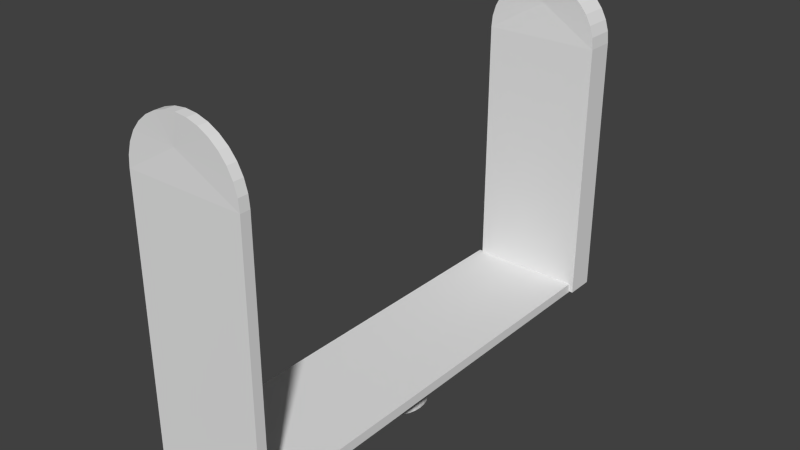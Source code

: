 # Source: kinect_outer_frame.blend  (saved by Blender 2.62.0; exported with 4.5.12 LTS)
import bpy
from mathutils import Matrix  # noqa: F401  (used for matrix-valued properties, if any)

bpy.ops.wm.read_factory_settings(use_empty=True)
scene = bpy.context.scene
scene.name = 'Scene'

# ---- collections
col_collection_1 = bpy.data.collections.new('Collection 1'); scene.collection.children.link(col_collection_1)

# ---- world
world_world = bpy.data.worlds.new('World'); scene.world = world_world
world_world.color = (0.05088, 0.05088, 0.05088)
world_world.use_sun_shadow = False
world_world.sun_shadow_jitter_overblur = 0.0
world_world.cycles.sampling_method = 'MANUAL'
world_world.cycles.sample_map_resolution = 256

# ---- meshes
me_kinect_outer_frame = bpy.data.meshes.new('Kinect Outer Frame')
me_kinect_outer_frame.from_pydata([(-0.02769, 0.1124, 0.1557), (0.002309, 0.1132, 0.1736), (-0.02711, 0.1124, 0.1616), (-0.02541, 0.1124, 0.1672), (-0.02264, 0.1124, 0.1724), (-0.0189, 0.1124, 0.1769), (-0.01436, 0.1124, 0.1807), (-0.009172, 0.1124, 0.1834), (-0.003544, 0.1124, 0.1851), (0.002309, 0.1124, 0.1857), (0.008161, 0.1124, 0.1851), (0.01379, 0.1124, 0.1834), (0.01898, 0.1124, 0.1807), (0.02352, 0.1124, 0.1769), (0.02725, 0.1124, 0.1724), (0.03003, 0.1124, 0.1672), (0.03173, 0.1124, 0.1616), (0.03231, 0.1124, 0.1557), (-0.02769, 0.127, 0.1557), (-0.02711, 0.127, 0.1616), (0.002309, 0.127, 0.1736), (-0.02541, 0.127, 0.1672), (-0.02264, 0.127, 0.1724), (-0.0189, 0.127, 0.1769), (-0.01436, 0.127, 0.1807), (-0.009172, 0.127, 0.1834), (-0.003544, 0.127, 0.1851), (0.002309, 0.127, 0.1857), (0.008161, 0.127, 0.1851), (0.01379, 0.127, 0.1834), (0.01898, 0.127, 0.1807), (0.02352, 0.127, 0.1769), (0.02725, 0.127, 0.1724), (0.03003, 0.127, 0.1672), (0.03173, 0.127, 0.1616), (0.03231, 0.127, 0.1557), (-0.02774, 0.1272, 0.01957), (-0.02774, 0.1122, 0.01957), (0.03226, 0.1272, 0.01957), (0.03226, 0.1122, 0.01957), (-0.02711, 0.127, 0.1499), (-0.02711, 0.1124, 0.1499), (-0.02541, 0.127, 0.1442), (-0.02541, 0.1124, 0.1442), (-0.02264, 0.127, 0.1391), (-0.02264, 0.1124, 0.1391), (-0.0189, 0.127, 0.1345), (-0.0189, 0.1124, 0.1345), (-0.01436, 0.127, 0.1308), (-0.01436, 0.1124, 0.1308), (-0.009172, 0.127, 0.128), (-0.009172, 0.1124, 0.128), (-0.003544, 0.127, 0.1263), (-0.003544, 0.1124, 0.1263), (0.002309, 0.127, 0.1257), (0.002309, 0.1124, 0.1257), (0.008161, 0.127, 0.1263), (0.008161, 0.1124, 0.1263), (0.01379, 0.127, 0.128), (0.01379, 0.1124, 0.128), (0.01898, 0.127, 0.1308), (0.01898, 0.1124, 0.1308), (0.02352, 0.127, 0.1345), (0.02352, 0.1124, 0.1345), (0.02725, 0.127, 0.1391), (0.02725, 0.1124, 0.1391), (0.03003, 0.127, 0.1442), (0.03003, 0.1124, 0.1442), (0.03173, 0.127, 0.1499), (0.03173, 0.1124, 0.1499), (-0.0175, 1.12e-08, 2.645e-05), (-0.0175, 1.12e-08, 0.01903), (-0.01716, 0.003414, 0.01903), (-0.01716, 0.003414, 2.645e-05), (-0.01716, -0.003414, 0.01903), (-0.01716, -0.003414, 2.645e-05), (-0.01617, 0.006697, 0.01903), (-0.01617, 0.006697, 2.645e-05), (-0.01617, -0.006697, 0.01903), (-0.01617, -0.006697, 2.645e-05), (-0.01455, 0.009722, 0.01903), (-0.01455, 0.009722, 2.645e-05), (-0.01455, -0.009722, 0.01903), (-0.01455, -0.009722, 2.645e-05), (-0.01237, 0.01237, 0.01903), (-0.01237, 0.01237, 2.645e-05), (-0.01237, -0.01237, 0.01903), (-0.01237, -0.01237, 2.645e-05), (-0.009722, 0.01455, 0.01903), (-0.009722, 0.01455, 2.645e-05), (-0.009722, -0.01455, 0.01903), (-0.009722, -0.01455, 2.645e-05), (-0.006697, 0.01617, 0.01903), (-0.006697, 0.01617, 2.645e-05), (-0.006697, -0.01617, 0.01903), (-0.006697, -0.01617, 2.645e-05), (-0.003414, 0.01716, 0.01903), (-0.003414, 0.01716, 2.645e-05), (-0.003414, -0.01716, 0.01903), (-0.003414, -0.01716, 2.645e-05), (2.809e-08, 0.0175, 0.01903), (2.809e-08, 0.0175, 2.645e-05), (5.702e-09, -0.0175, 0.01903), (5.702e-09, -0.0175, 2.645e-05), (0.003414, 0.01716, 0.01903), (0.003414, 0.01716, 2.645e-05), (0.003414, -0.01716, 0.01903), (0.003414, -0.01716, 2.645e-05), (0.006697, 0.01617, 0.01903), (0.006697, 0.01617, 2.645e-05), (0.006697, -0.01617, 0.01903), (0.006697, -0.01617, 2.645e-05), (0.009723, 0.01455, 0.01903), (0.009723, 0.01455, 2.645e-05), (0.009722, -0.01455, 0.01903), (0.009722, -0.01455, 2.645e-05), (0.01237, 0.01237, 0.01903), (0.01237, 0.01237, 2.645e-05), (0.01237, -0.01237, 0.01903), (0.01237, -0.01237, 2.645e-05), (0.01455, 0.009722, 0.01903), (0.01455, 0.009722, 2.645e-05), (0.01455, -0.009722, 0.01903), (0.01455, -0.009722, 2.645e-05), (0.01617, 0.006697, 0.01903), (0.01617, 0.006697, 2.645e-05), (0.01617, -0.006697, 0.01903), (0.01617, -0.006697, 2.645e-05), (0.0175, -1.12e-08, 0.01903), (0.0175, -1.12e-08, 2.645e-05), (0.01716, 0.003414, 2.645e-05), (0.01716, 0.003414, 0.01903), (0.01716, -0.003414, 2.645e-05), (0.01716, -0.003414, 0.01903), (3.576e-09, -2.288e-15, 0.019), (-0.03, 1.919e-08, 0.019), (-0.03, 0.113, 0.019), (8.123e-08, 0.113, 0.019), (-0.03, -0.113, 0.019), (-6.335e-08, -0.113, 0.019), (-5.364e-09, 3.432e-15, 0.024), (7.766e-08, 0.113, 0.024), (-0.03, 0.113, 0.024), (-0.03, 1.919e-08, 0.024), (-0.03, -0.113, 0.024), (-6.693e-08, -0.113, 0.024), (-0.03, 1.919e-08, 0.0215), (-0.03, 0.113, 0.0215), (-0.03, -0.113, 0.0215), (7.945e-08, 0.113, 0.0215), (0.03, 0.113, 0.024), (0.03, 0.113, 0.0215), (0.03, -0.113, 0.024), (-6.514e-08, -0.113, 0.0215), (0.03, -0.113, 0.0215), (0.03, -1.919e-08, 0.0215), (0.03, -1.919e-08, 0.019), (0.03, 0.113, 0.019), (0.03, -0.113, 0.019), (0.03, -1.919e-08, 0.024), (-0.02774, -0.1138, 0.01944), (-0.02774, -0.1188, 0.01944), (-0.02769, -0.1187, 0.1556), (-0.02769, -0.1138, 0.1556), (0.03226, -0.1188, 0.01944), (0.03226, -0.1138, 0.01944), (0.03231, -0.1138, 0.1556), (0.03231, -0.1187, 0.1556), (0.03002, -0.1138, 0.1671), (0.03002, -0.1187, 0.1671), (0.03173, -0.1187, 0.1614), (0.03173, -0.1138, 0.1614), (0.02725, -0.1138, 0.1723), (0.02725, -0.1187, 0.1723), (0.02352, -0.1138, 0.1768), (0.02352, -0.1187, 0.1768), (0.01898, -0.1138, 0.1805), (0.01898, -0.1187, 0.1805), (0.01379, -0.1138, 0.1833), (0.01379, -0.1187, 0.1833), (0.008161, -0.1138, 0.185), (0.008161, -0.1187, 0.185), (0.002309, -0.1138, 0.1856), (0.002309, -0.1187, 0.1856), (-0.003544, -0.1138, 0.185), (-0.003544, -0.1187, 0.185), (-0.009172, -0.1138, 0.1833), (-0.009172, -0.1187, 0.1833), (-0.01436, -0.1138, 0.1805), (-0.01436, -0.1187, 0.1805), (-0.0189, -0.1138, 0.1768), (-0.0189, -0.1187, 0.1768), (-0.02264, -0.1138, 0.1723), (-0.02264, -0.1187, 0.1723), (-0.02541, -0.1138, 0.1671), (-0.02541, -0.1187, 0.1671), (-0.02712, -0.1138, 0.1614), (-0.02712, -0.1187, 0.1614), (-0.02712, -0.1138, 0.1497), (-0.02712, -0.1187, 0.1497), (-0.02541, -0.1138, 0.1441), (-0.02541, -0.1187, 0.1441), (-0.02264, -0.1138, 0.1389), (-0.02264, -0.1187, 0.1389), (-0.0189, -0.1138, 0.1344), (-0.0189, -0.1187, 0.1344), (-0.01436, -0.1138, 0.1307), (-0.01436, -0.1187, 0.1307), (-0.009172, -0.1138, 0.1279), (-0.009172, -0.1187, 0.1279), (-0.003544, -0.1138, 0.1262), (-0.003544, -0.1187, 0.1262), (0.002308, -0.1138, 0.1256), (0.002308, -0.1187, 0.1256), (0.008161, -0.1138, 0.1262), (0.008161, -0.1187, 0.1262), (0.01379, -0.1138, 0.1279), (0.01379, -0.1187, 0.1279), (0.01898, -0.1138, 0.1307), (0.01898, -0.1187, 0.1307), (0.02352, -0.1138, 0.1344), (0.02352, -0.1187, 0.1344), (0.02725, -0.1138, 0.1389), (0.02725, -0.1187, 0.1389), (0.03002, -0.1138, 0.1441), (0.03002, -0.1187, 0.1441), (0.03173, -0.1138, 0.1497), (0.03173, -0.1187, 0.1497), (-0.0008191, -0.1182, 0.1713), (0.002309, -0.1138, 0.1735)], [], [(0, 1, 2), (2, 1, 3), (3, 1, 4), (4, 1, 5), (5, 1, 6), (6, 1, 7), (7, 1, 8), (8, 1, 9), (9, 1, 10), (10, 1, 11), (11, 1, 12), (12, 1, 13), (13, 1, 14), (14, 1, 15), (15, 1, 16), (16, 1, 17), (0, 1, 17), (18, 19, 20), (19, 21, 20), (21, 22, 20), (22, 23, 20), (23, 24, 20), (24, 25, 20), (25, 26, 20), (26, 27, 20), (27, 28, 20), (28, 29, 20), (29, 30, 20), (30, 31, 20), (31, 32, 20), (32, 33, 20), (33, 34, 20), (34, 35, 20), (35, 18, 20), (0, 18, 36), (0, 36, 37), (36, 38, 39), (39, 37, 36), (35, 17, 39), (39, 38, 35), (17, 0, 37), (37, 39, 17), (18, 35, 38), (38, 36, 18), (0, 35, 18), (0, 17, 35), (33, 15, 16), (16, 34, 33), (17, 35, 34), (34, 16, 17), (32, 14, 15), (15, 33, 32), (31, 13, 14), (14, 32, 31), (30, 12, 13), (13, 31, 30), (29, 11, 12), (12, 30, 29), (28, 10, 11), (11, 29, 28), (27, 9, 10), (10, 28, 27), (26, 8, 9), (9, 27, 26), (25, 7, 8), (8, 26, 25), (24, 6, 7), (7, 25, 24), (23, 5, 6), (6, 24, 23), (22, 4, 5), (5, 23, 22), (21, 3, 4), (4, 22, 21), (19, 2, 3), (3, 21, 19), (18, 0, 2), (2, 19, 18), (0, 40, 41), (0, 18, 40), (42, 43, 41), (41, 40, 42), (44, 45, 43), (43, 42, 44), (46, 47, 45), (45, 44, 46), (48, 49, 47), (47, 46, 48), (50, 51, 49), (49, 48, 50), (52, 53, 51), (51, 50, 52), (54, 55, 53), (53, 52, 54), (56, 57, 55), (55, 54, 56), (58, 59, 57), (57, 56, 58), (60, 61, 59), (59, 58, 60), (62, 63, 61), (61, 60, 62), (64, 65, 63), (63, 62, 64), (66, 67, 65), (65, 64, 66), (68, 69, 67), (67, 66, 68), (35, 17, 69), (69, 68, 35), (70, 71, 72), (72, 73, 70), (74, 71, 70), (70, 75, 74), (73, 72, 76), (76, 77, 73), (78, 74, 75), (75, 79, 78), (77, 76, 80), (80, 81, 77), (82, 78, 79), (79, 83, 82), (81, 80, 84), (84, 85, 81), (86, 82, 83), (83, 87, 86), (85, 84, 88), (88, 89, 85), (90, 86, 87), (87, 91, 90), (89, 88, 92), (92, 93, 89), (94, 90, 91), (91, 95, 94), (93, 92, 96), (96, 97, 93), (98, 94, 95), (95, 99, 98), (97, 96, 100), (100, 101, 97), (102, 98, 99), (99, 103, 102), (101, 100, 104), (104, 105, 101), (106, 102, 103), (103, 107, 106), (105, 104, 108), (108, 109, 105), (110, 106, 107), (107, 111, 110), (109, 108, 112), (112, 113, 109), (114, 110, 111), (111, 115, 114), (113, 112, 116), (116, 117, 113), (118, 114, 115), (115, 119, 118), (117, 116, 120), (120, 121, 117), (122, 118, 119), (119, 123, 122), (121, 120, 124), (124, 125, 121), (126, 122, 123), (123, 127, 126), (128, 129, 130), (130, 131, 128), (132, 129, 128), (128, 133, 132), (125, 124, 131), (131, 130, 125), (133, 126, 127), (127, 132, 133), (134, 135, 136), (136, 137, 134), (138, 135, 134), (134, 139, 138), (140, 141, 142), (142, 143, 140), (144, 145, 140), (140, 143, 144), (146, 143, 142), (142, 147, 146), (144, 143, 146), (146, 148, 144), (149, 141, 150), (150, 151, 149), (152, 145, 153), (153, 154, 152), (155, 156, 157), (157, 151, 155), (158, 156, 155), (155, 154, 158), (156, 134, 137), (137, 157, 156), (139, 134, 156), (156, 158, 139), (159, 150, 141), (141, 140, 159), (145, 152, 159), (159, 140, 145), (135, 146, 147), (147, 136, 135), (148, 146, 135), (135, 138, 148), (137, 149, 151), (151, 157, 137), (154, 153, 139), (139, 158, 154), (136, 147, 149), (149, 137, 136), (153, 148, 138), (138, 139, 153), (147, 142, 141), (141, 149, 147), (145, 144, 148), (148, 153, 145), (159, 155, 151), (151, 150, 159), (154, 155, 159), (159, 152, 154), (160, 161, 162), (162, 163, 160), (164, 161, 160), (160, 165, 164), (166, 167, 164), (164, 165, 166), (161, 164, 167), (167, 162, 161), (163, 166, 165), (165, 160, 163), (166, 163, 162), (162, 167, 166), (168, 169, 170), (170, 171, 168), (167, 166, 171), (171, 170, 167), (172, 173, 169), (169, 168, 172), (174, 175, 173), (173, 172, 174), (176, 177, 175), (175, 174, 176), (178, 179, 177), (177, 176, 178), (180, 181, 179), (179, 178, 180), (182, 183, 181), (181, 180, 182), (184, 185, 183), (183, 182, 184), (186, 187, 185), (185, 184, 186), (188, 189, 187), (187, 186, 188), (190, 191, 189), (189, 188, 190), (192, 193, 191), (191, 190, 192), (194, 195, 193), (193, 192, 194), (196, 197, 195), (195, 194, 196), (163, 162, 197), (197, 196, 163), (198, 199, 162), (162, 163, 198), (200, 201, 199), (199, 198, 200), (202, 203, 201), (201, 200, 202), (204, 205, 203), (203, 202, 204), (206, 207, 205), (205, 204, 206), (208, 209, 207), (207, 206, 208), (210, 211, 209), (209, 208, 210), (212, 213, 211), (211, 210, 212), (214, 215, 213), (213, 212, 214), (216, 217, 215), (215, 214, 216), (218, 219, 217), (217, 216, 218), (220, 221, 219), (219, 218, 220), (222, 223, 221), (221, 220, 222), (224, 225, 223), (223, 222, 224), (226, 227, 225), (225, 224, 226), (166, 167, 227), (227, 226, 166), (198, 163, 228), (163, 162, 228), (197, 162, 228), (195, 197, 228), (193, 195, 228), (191, 193, 228), (189, 191, 228), (187, 189, 228), (185, 187, 228), (183, 185, 228), (181, 183, 228), (179, 181, 228), (177, 179, 228), (175, 177, 228), (173, 175, 228), (169, 173, 228), (170, 169, 228), (167, 170, 228), (167, 228, 162), (163, 196, 229), (196, 194, 229), (194, 192, 229), (192, 190, 229), (190, 188, 229), (188, 186, 229), (186, 184, 229), (184, 182, 229), (182, 180, 229), (180, 178, 229), (178, 176, 229), (176, 174, 229), (174, 172, 229), (172, 168, 229), (168, 171, 229), (171, 166, 229), (163, 229, 166)])
me_kinect_outer_frame.use_remesh_preserve_volume = False
me_kinect_outer_frame.use_remesh_preserve_attributes = False
me_kinect_outer_frame.use_mirror_vertex_groups = False
me_kinect_outer_frame.update()

# ---- objects
ob_kinect_outer_frame = bpy.data.objects.new('Kinect Outer Frame', me_kinect_outer_frame)

# ---- transforms, parenting, visibility, modifiers, constraints
ob_kinect_outer_frame.location = (0.0, 0.0, 0.0)
ob_kinect_outer_frame.lineart.crease_threshold = 0.0

# ---- collection membership
col_collection_1.objects.link(ob_kinect_outer_frame)

# ---- scene / render settings (as saved in the file)
scene.frame_start = 1; scene.frame_end = 250; scene.frame_set(1)
scene.render.engine = 'BLENDER_EEVEE_NEXT'
scene.render.resolution_percentage = 50
scene.render.dither_intensity = 0.0
scene.cycles.use_denoising = False
scene.cycles.samples = 10
scene.cycles.sampling_pattern = 'TABULATED_SOBOL'
scene.cycles.light_sampling_threshold = 0.0
scene.cycles.use_adaptive_sampling = False
scene.cycles.use_light_tree = False
scene.cycles.blur_glossy = 0.0
scene.cycles.volume_bounces = 1
scene.cycles.pixel_filter_type = 'GAUSSIAN'
scene.cycles.sample_clamp_indirect = 0.0
scene.view_settings.view_transform = 'Standard'
bpy.context.view_layer.update()

# ---- added for rendering (the .blend has no active camera and no usable light): camera, sun
cam_auto = bpy.data.cameras.new('AutoCamera')
cam_auto.lens = 50.0
cam_auto.sensor_width = 36.0
cam_auto.clip_end = 1000.0
ob_auto_camera = bpy.data.objects.new('AutoCamera', cam_auto)
scene.collection.objects.link(ob_auto_camera)
ob_auto_camera.location = (0.292068, -0.344884, 0.325606)
ob_auto_camera.rotation_euler = (1.09748, -7.21219e-08, 0.694738)
scene.camera = ob_auto_camera
light_auto_sun = bpy.data.lights.new('AutoSun', 'SUN')
light_auto_sun.energy = 3.0
light_auto_sun.angle = 0.0523599
ob_auto_sun = bpy.data.objects.new('AutoSun', light_auto_sun)
scene.collection.objects.link(ob_auto_sun)
ob_auto_sun.rotation_euler = (0.872665, 0.174533, 0.523599)
bpy.context.view_layer.update()
